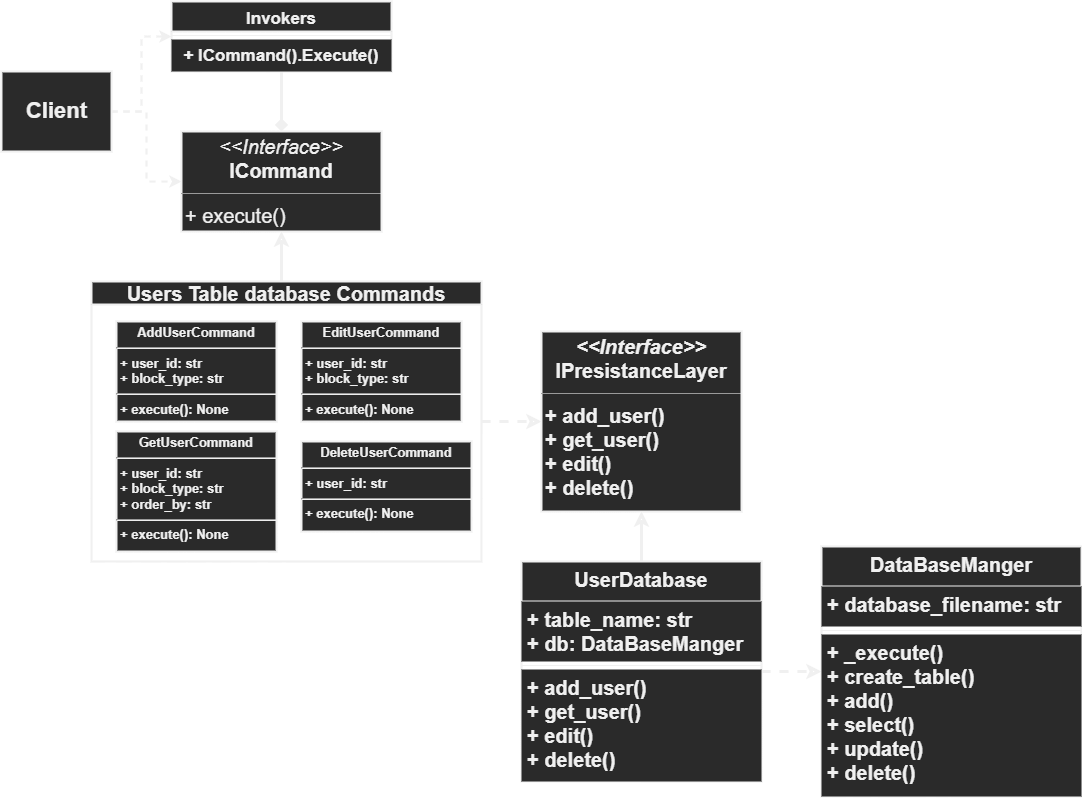

The diagram above was exported from draw.io. Its source (the exported page's mxGraphModel, read from the mxfile embedded in the PNG):
<mxGraphModel dx="1217" dy="791" grid="1" gridSize="10" guides="1" tooltips="1" connect="1" arrows="1" fold="1" page="1" pageScale="1" pageWidth="850" pageHeight="1100" math="0" shadow="0">
  <root>
    <mxCell id="0" />
    <mxCell id="1" parent="0" />
    <mxCell id="2" style="edgeStyle=orthogonalEdgeStyle;rounded=0;orthogonalLoop=1;jettySize=auto;html=1;entryX=0.5;entryY=0;entryDx=0;entryDy=0;strokeWidth=3;fontSize=20;endArrow=diamond;endFill=1;" edge="1" source="3" target="9" parent="1">
      <mxGeometry relative="1" as="geometry" />
    </mxCell>
    <mxCell id="3" value="Invokers" style="swimlane;fontStyle=1;align=center;verticalAlign=top;childLayout=stackLayout;horizontal=1;startSize=30;horizontalStack=0;resizeParent=1;resizeParentMax=0;resizeLast=0;collapsible=1;marginBottom=0;strokeWidth=2;fontSize=17;" vertex="1" parent="1">
      <mxGeometry x="220" y="160" width="220" height="70" as="geometry" />
    </mxCell>
    <mxCell id="4" value="" style="line;strokeWidth=1;fillColor=none;align=left;verticalAlign=middle;spacingTop=-1;spacingLeft=3;spacingRight=3;rotatable=0;labelPosition=right;points=[];portConstraint=eastwest;strokeColor=inherit;fontSize=17;" vertex="1" parent="3">
      <mxGeometry y="30" width="220" height="8" as="geometry" />
    </mxCell>
    <mxCell id="5" value="+ ICommand().Execute()" style="text;strokeColor=none;fillColor=default;align=center;verticalAlign=top;spacingLeft=4;spacingRight=4;overflow=hidden;rotatable=0;points=[[0,0.5],[1,0.5]];portConstraint=eastwest;strokeWidth=2;fontSize=17;whiteSpace=wrap;fontStyle=1" vertex="1" parent="3">
      <mxGeometry y="38" width="220" height="32" as="geometry" />
    </mxCell>
    <mxCell id="6" style="edgeStyle=orthogonalEdgeStyle;rounded=0;orthogonalLoop=1;jettySize=auto;html=1;entryX=0;entryY=0.5;entryDx=0;entryDy=0;fontSize=20;strokeWidth=2;dashed=1;" edge="1" source="8" target="3" parent="1">
      <mxGeometry relative="1" as="geometry" />
    </mxCell>
    <mxCell id="7" style="edgeStyle=orthogonalEdgeStyle;rounded=0;orthogonalLoop=1;jettySize=auto;html=1;entryX=0;entryY=0.5;entryDx=0;entryDy=0;fontSize=20;strokeWidth=2;dashed=1;" edge="1" source="8" target="9" parent="1">
      <mxGeometry relative="1" as="geometry" />
    </mxCell>
    <mxCell id="8" value="&lt;font style=&quot;font-size: 22px;&quot;&gt;&lt;b&gt;Client&lt;/b&gt;&lt;/font&gt;" style="html=1;strokeWidth=2;fontSize=17;" vertex="1" parent="1">
      <mxGeometry x="50" y="230" width="110" height="80" as="geometry" />
    </mxCell>
    <mxCell id="9" value="&lt;p style=&quot;margin: 4px 0px 0px; text-align: center; font-size: 20px;&quot;&gt;&lt;font style=&quot;font-size: 20px;&quot;&gt;&lt;i style=&quot;&quot;&gt;&amp;lt;&amp;lt;Interface&amp;gt;&amp;gt;&lt;/i&gt;&lt;br&gt;&lt;b style=&quot;&quot;&gt;ICommand&lt;/b&gt;&lt;/font&gt;&lt;/p&gt;&lt;hr style=&quot;font-size: 20px;&quot; size=&quot;1&quot;&gt;&lt;p style=&quot;margin: 0px 0px 0px 4px; font-size: 20px;&quot;&gt;&lt;font style=&quot;font-size: 20px;&quot;&gt;+ execute()&lt;/font&gt;&lt;/p&gt;" style="verticalAlign=top;align=left;overflow=fill;fontSize=12;fontFamily=Helvetica;html=1;strokeWidth=2;" vertex="1" parent="1">
      <mxGeometry x="230" y="290" width="200" height="100" as="geometry" />
    </mxCell>
    <mxCell id="10" value="" style="group;fontSize=13;" vertex="1" connectable="0" parent="1">
      <mxGeometry x="150" y="410" width="390" height="280" as="geometry" />
    </mxCell>
    <mxCell id="11" value="" style="group" vertex="1" connectable="0" parent="10">
      <mxGeometry x="-10" y="30" width="390" height="280" as="geometry" />
    </mxCell>
    <mxCell id="12" value="&lt;p style=&quot;margin: 4px 0px 0px; text-align: center; font-size: 13px;&quot;&gt;&lt;span style=&quot;font-size: 13px;&quot;&gt;AddUserCommand&lt;/span&gt;&lt;/p&gt;&lt;hr style=&quot;font-size: 13px;&quot;&gt;&lt;p style=&quot;margin: 0px 0px 0px 4px; font-size: 13px;&quot;&gt;+ user_id: str&lt;/p&gt;&lt;p style=&quot;margin: 0px 0px 0px 4px; font-size: 13px;&quot;&gt;+ block_type: str&lt;br style=&quot;font-size: 13px;&quot;&gt;&lt;/p&gt;&lt;hr style=&quot;font-size: 13px;&quot;&gt;&lt;p style=&quot;margin: 0px 0px 0px 4px; font-size: 13px;&quot;&gt;+ execute(): None&lt;/p&gt;" style="verticalAlign=top;align=left;overflow=fill;fontSize=13;fontFamily=Helvetica;html=1;strokeWidth=2;fontStyle=1" vertex="1" parent="11">
      <mxGeometry x="25" y="40" width="160" height="100" as="geometry" />
    </mxCell>
    <mxCell id="13" value="&lt;p style=&quot;margin: 4px 0px 0px; text-align: center; font-size: 13px;&quot;&gt;&lt;span style=&quot;font-size: 13px;&quot;&gt;GetUserCommand&lt;/span&gt;&lt;/p&gt;&lt;hr style=&quot;font-size: 13px;&quot;&gt;&lt;p style=&quot;margin: 0px 0px 0px 4px; font-size: 13px;&quot;&gt;+ user_id: str&lt;/p&gt;&lt;p style=&quot;margin: 0px 0px 0px 4px; font-size: 13px;&quot;&gt;+ block_type: str&lt;br style=&quot;font-size: 13px;&quot;&gt;&lt;/p&gt;&lt;p style=&quot;margin: 0px 0px 0px 4px; font-size: 13px;&quot;&gt;+ order_by: str&lt;/p&gt;&lt;hr style=&quot;font-size: 13px;&quot;&gt;&lt;p style=&quot;margin: 0px 0px 0px 4px; font-size: 13px;&quot;&gt;+ execute(): None&lt;/p&gt;" style="verticalAlign=top;align=left;overflow=fill;fontSize=13;fontFamily=Helvetica;html=1;strokeWidth=2;fontStyle=1" vertex="1" parent="11">
      <mxGeometry x="25" y="150" width="160" height="120" as="geometry" />
    </mxCell>
    <mxCell id="14" value="&lt;p style=&quot;margin: 4px 0px 0px; text-align: center; font-size: 13px;&quot;&gt;&lt;span style=&quot;font-size: 13px;&quot;&gt;EditUserCommand&lt;/span&gt;&lt;/p&gt;&lt;hr style=&quot;font-size: 13px;&quot;&gt;&lt;p style=&quot;margin: 0px 0px 0px 4px; font-size: 13px;&quot;&gt;+ user_id: str&lt;/p&gt;&lt;p style=&quot;margin: 0px 0px 0px 4px; font-size: 13px;&quot;&gt;+ block_type: str&lt;/p&gt;&lt;hr style=&quot;font-size: 13px;&quot;&gt;&lt;p style=&quot;margin: 0px 0px 0px 4px; font-size: 13px;&quot;&gt;+ execute(): None&lt;/p&gt;" style="verticalAlign=top;align=left;overflow=fill;fontSize=13;fontFamily=Helvetica;html=1;strokeWidth=2;fontStyle=1" vertex="1" parent="11">
      <mxGeometry x="210" y="40" width="160" height="100" as="geometry" />
    </mxCell>
    <mxCell id="15" value="Users Table database Commands" style="swimlane;whiteSpace=wrap;html=1;strokeWidth=2;fontSize=20;" vertex="1" parent="11">
      <mxGeometry width="390" height="280" as="geometry" />
    </mxCell>
    <mxCell id="16" value="&lt;p style=&quot;margin: 4px 0px 0px; text-align: center; font-size: 13px;&quot;&gt;&lt;span style=&quot;font-size: 13px;&quot;&gt;DeleteUserCommand&lt;/span&gt;&lt;/p&gt;&lt;hr style=&quot;font-size: 13px;&quot;&gt;&lt;p style=&quot;margin: 0px 0px 0px 4px; font-size: 13px;&quot;&gt;+ user_id: str&lt;/p&gt;&lt;hr style=&quot;font-size: 13px;&quot;&gt;&lt;p style=&quot;margin: 0px 0px 0px 4px; font-size: 13px;&quot;&gt;+ execute(): None&lt;/p&gt;" style="verticalAlign=top;align=left;overflow=fill;fontSize=13;fontFamily=Helvetica;html=1;strokeWidth=2;fontStyle=1" vertex="1" parent="15">
      <mxGeometry x="210" y="160" width="170" height="90" as="geometry" />
    </mxCell>
    <mxCell id="17" value="&lt;p style=&quot;margin: 4px 0px 0px; text-align: center; font-size: 20px;&quot;&gt;&lt;font style=&quot;font-size: 20px;&quot;&gt;&lt;i style=&quot;&quot;&gt;&amp;lt;&amp;lt;Interface&amp;gt;&amp;gt;&lt;/i&gt;&lt;br&gt;&lt;span style=&quot;&quot;&gt;IPresistanceLayer&lt;/span&gt;&lt;/font&gt;&lt;/p&gt;&lt;hr style=&quot;font-size: 20px;&quot; size=&quot;1&quot;&gt;&lt;p style=&quot;margin: 0px 0px 0px 4px; font-size: 20px;&quot;&gt;&lt;font style=&quot;font-size: 20px;&quot;&gt;+ add_user()&lt;/font&gt;&lt;/p&gt;&lt;p style=&quot;margin: 0px 0px 0px 4px; font-size: 20px;&quot;&gt;&lt;font style=&quot;font-size: 20px;&quot;&gt;+ get_user()&lt;/font&gt;&lt;/p&gt;&lt;p style=&quot;margin: 0px 0px 0px 4px; font-size: 20px;&quot;&gt;&lt;font style=&quot;font-size: 20px;&quot;&gt;+ edit()&lt;br&gt;&lt;/font&gt;&lt;/p&gt;&lt;p style=&quot;margin: 0px 0px 0px 4px; font-size: 20px;&quot;&gt;&lt;font style=&quot;font-size: 20px;&quot;&gt;+ delete()&lt;br&gt;&lt;/font&gt;&lt;/p&gt;" style="verticalAlign=top;align=left;overflow=fill;fontSize=12;fontFamily=Helvetica;html=1;strokeWidth=2;fontStyle=1" vertex="1" parent="1">
      <mxGeometry x="590" y="490" width="200" height="180" as="geometry" />
    </mxCell>
    <mxCell id="18" style="edgeStyle=orthogonalEdgeStyle;rounded=0;orthogonalLoop=1;jettySize=auto;html=1;entryX=0.5;entryY=1;entryDx=0;entryDy=0;strokeWidth=3;fontSize=20;endArrow=classic;endFill=0;" edge="1" source="20" target="17" parent="1">
      <mxGeometry relative="1" as="geometry" />
    </mxCell>
    <mxCell id="19" style="edgeStyle=orthogonalEdgeStyle;rounded=0;orthogonalLoop=1;jettySize=auto;html=1;entryX=0;entryY=0.5;entryDx=0;entryDy=0;strokeWidth=3;fontSize=20;endArrow=classic;endFill=0;dashed=1;" edge="1" source="20" target="24" parent="1">
      <mxGeometry relative="1" as="geometry" />
    </mxCell>
    <mxCell id="20" value="UserDatabase" style="swimlane;fontStyle=1;align=center;verticalAlign=top;childLayout=stackLayout;horizontal=1;startSize=40;horizontalStack=0;resizeParent=1;resizeParentMax=0;resizeLast=0;collapsible=1;marginBottom=0;strokeWidth=2;fontSize=20;html=0;" vertex="1" parent="1">
      <mxGeometry x="570" y="720" width="240" height="220" as="geometry" />
    </mxCell>
    <mxCell id="21" value="+ table_name: str&#10;+ db: DataBaseManger" style="text;strokeColor=none;fillColor=default;align=left;verticalAlign=top;spacingLeft=4;spacingRight=4;overflow=hidden;rotatable=0;points=[[0,0.5],[1,0.5]];portConstraint=eastwest;strokeWidth=2;fontSize=20;html=0;fontStyle=1" vertex="1" parent="20">
      <mxGeometry y="40" width="240" height="60" as="geometry" />
    </mxCell>
    <mxCell id="22" value="" style="line;strokeWidth=1;fillColor=none;align=left;verticalAlign=middle;spacingTop=-1;spacingLeft=3;spacingRight=3;rotatable=0;labelPosition=right;points=[];portConstraint=eastwest;strokeColor=inherit;fontSize=20;html=0;" vertex="1" parent="20">
      <mxGeometry y="100" width="240" height="8" as="geometry" />
    </mxCell>
    <mxCell id="23" value="+ add_user()&#10;+ get_user()&#10;+ edit()&#10;+ delete()" style="text;strokeColor=none;fillColor=default;align=left;verticalAlign=top;spacingLeft=4;spacingRight=4;overflow=hidden;rotatable=0;points=[[0,0.5],[1,0.5]];portConstraint=eastwest;strokeWidth=2;fontSize=20;html=0;fontStyle=1" vertex="1" parent="20">
      <mxGeometry y="108" width="240" height="112" as="geometry" />
    </mxCell>
    <mxCell id="24" value="DataBaseManger" style="swimlane;fontStyle=1;align=center;verticalAlign=top;childLayout=stackLayout;horizontal=1;startSize=40;horizontalStack=0;resizeParent=1;resizeParentMax=0;resizeLast=0;collapsible=1;marginBottom=0;strokeWidth=2;fontSize=20;html=0;" vertex="1" parent="1">
      <mxGeometry x="870" y="705" width="260" height="250" as="geometry" />
    </mxCell>
    <mxCell id="25" value="+ database_filename: str " style="text;strokeColor=none;fillColor=default;align=left;verticalAlign=top;spacingLeft=4;spacingRight=4;overflow=hidden;rotatable=0;points=[[0,0.5],[1,0.5]];portConstraint=eastwest;strokeWidth=2;fontSize=20;html=0;fontStyle=1" vertex="1" parent="24">
      <mxGeometry y="40" width="260" height="40" as="geometry" />
    </mxCell>
    <mxCell id="26" value="" style="line;strokeWidth=1;fillColor=none;align=left;verticalAlign=middle;spacingTop=-1;spacingLeft=3;spacingRight=3;rotatable=0;labelPosition=right;points=[];portConstraint=eastwest;strokeColor=inherit;fontSize=20;html=0;" vertex="1" parent="24">
      <mxGeometry y="80" width="260" height="8" as="geometry" />
    </mxCell>
    <mxCell id="27" value="+ _execute()&#10;+ create_table()&#10;+ add()&#10;+ select()&#10;+ update()&#10;+ delete()" style="text;strokeColor=none;fillColor=default;align=left;verticalAlign=top;spacingLeft=4;spacingRight=4;overflow=hidden;rotatable=0;points=[[0,0.5],[1,0.5]];portConstraint=eastwest;strokeWidth=2;fontSize=20;html=0;fontStyle=1" vertex="1" parent="24">
      <mxGeometry y="88" width="260" height="162" as="geometry" />
    </mxCell>
    <mxCell id="28" style="edgeStyle=orthogonalEdgeStyle;rounded=0;orthogonalLoop=1;jettySize=auto;html=1;strokeWidth=3;fontSize=20;endArrow=classic;endFill=0;" edge="1" source="15" parent="1">
      <mxGeometry relative="1" as="geometry">
        <mxPoint x="330" y="390" as="targetPoint" />
        <Array as="points">
          <mxPoint x="330" y="430" />
          <mxPoint x="330" y="430" />
        </Array>
      </mxGeometry>
    </mxCell>
    <mxCell id="29" style="edgeStyle=orthogonalEdgeStyle;rounded=0;orthogonalLoop=1;jettySize=auto;html=1;entryX=0;entryY=0.5;entryDx=0;entryDy=0;strokeWidth=3;fontSize=20;endArrow=classic;endFill=0;dashed=1;" edge="1" source="15" target="17" parent="1">
      <mxGeometry relative="1" as="geometry" />
    </mxCell>
  </root>
</mxGraphModel>